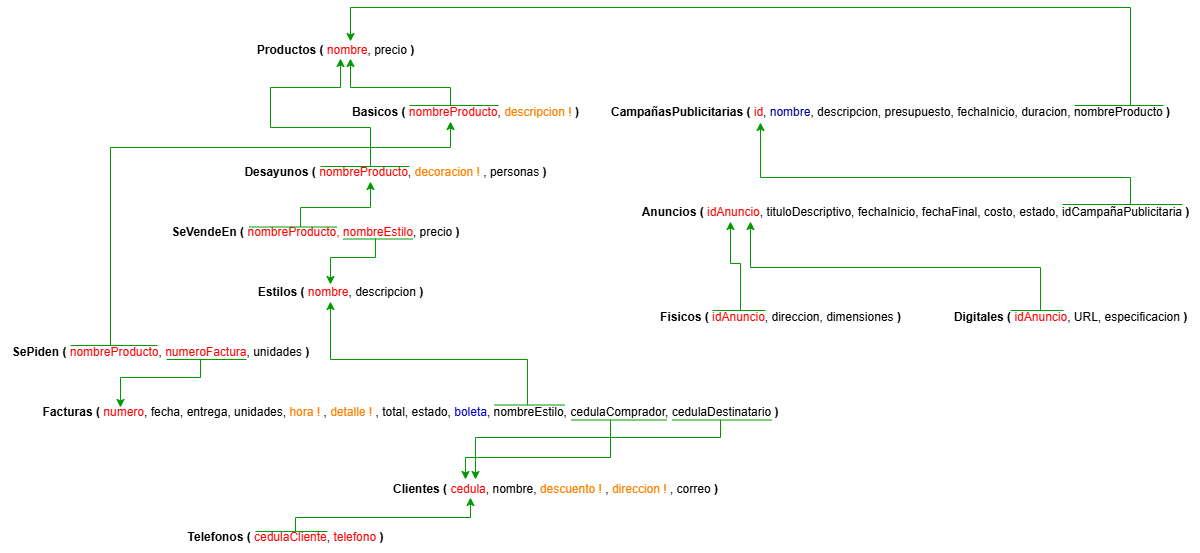

The diagram above was exported from draw.io. Its source (the exported page's mxGraphModel, read from the mxfile embedded in the PNG):
<mxGraphModel dx="2168" dy="633" grid="1" gridSize="10" guides="1" tooltips="1" connect="1" arrows="1" fold="1" page="1" pageScale="1" pageWidth="827" pageHeight="1169" math="0" shadow="0">
  <root>
    <mxCell id="WIyWlLk6GJQsqaUBKTNV-0" />
    <mxCell id="WIyWlLk6GJQsqaUBKTNV-1" parent="WIyWlLk6GJQsqaUBKTNV-0" />
    <mxCell id="n4QwgcbOx7JMyAhCJ8jS-0" value="&lt;b&gt;Productos ( &lt;/b&gt;&lt;font style=&quot;color: rgb(255, 0, 0);&quot;&gt;nombre&lt;/font&gt;, precio&amp;nbsp;&lt;b&gt;)&lt;/b&gt;" style="text;html=1;align=center;verticalAlign=middle;resizable=0;points=[];autosize=1;strokeColor=none;fillColor=none;" parent="WIyWlLk6GJQsqaUBKTNV-1" vertex="1">
      <mxGeometry x="155" y="288" width="180" height="30" as="geometry" />
    </mxCell>
    <mxCell id="zvKy5yBs6nUjcN8mKSoc-5" value="" style="edgeStyle=orthogonalEdgeStyle;rounded=0;orthogonalLoop=1;jettySize=auto;html=1;strokeColor=#009900;" edge="1" parent="WIyWlLk6GJQsqaUBKTNV-1">
      <mxGeometry relative="1" as="geometry">
        <mxPoint x="280" y="419" as="sourcePoint" />
        <mxPoint x="250" y="311" as="targetPoint" />
        <Array as="points">
          <mxPoint x="280" y="380" />
          <mxPoint x="180" y="380" />
          <mxPoint x="180" y="340" />
          <mxPoint x="250" y="340" />
        </Array>
      </mxGeometry>
    </mxCell>
    <mxCell id="n4QwgcbOx7JMyAhCJ8jS-1" value="&lt;b&gt;Desayunos (&lt;/b&gt;&amp;nbsp;&lt;font style=&quot;color: rgb(255, 0, 0);&quot;&gt;nombreProducto&lt;/font&gt;, &lt;font style=&quot;color: rgb(255, 128, 0);&quot;&gt;decoracion !&lt;/font&gt; , personas&amp;nbsp;&lt;b&gt;)&lt;/b&gt;" style="text;html=1;align=center;verticalAlign=middle;resizable=0;points=[];autosize=1;strokeColor=none;fillColor=none;" parent="WIyWlLk6GJQsqaUBKTNV-1" vertex="1">
      <mxGeometry x="140" y="410" width="330" height="30" as="geometry" />
    </mxCell>
    <mxCell id="zvKy5yBs6nUjcN8mKSoc-3" value="" style="edgeStyle=orthogonalEdgeStyle;rounded=0;orthogonalLoop=1;jettySize=auto;html=1;strokeColor=#009900;" edge="1" parent="WIyWlLk6GJQsqaUBKTNV-1">
      <mxGeometry relative="1" as="geometry">
        <mxPoint x="360" y="358" as="sourcePoint" />
        <mxPoint x="260" y="311" as="targetPoint" />
        <Array as="points">
          <mxPoint x="360" y="340" />
          <mxPoint x="260" y="340" />
        </Array>
      </mxGeometry>
    </mxCell>
    <mxCell id="n4QwgcbOx7JMyAhCJ8jS-2" value="&lt;b&gt;Basicos ( &lt;/b&gt;&lt;font style=&quot;color: rgb(255, 0, 0);&quot;&gt;nombreProducto&lt;/font&gt;, &lt;font style=&quot;color: rgb(255, 128, 0);&quot;&gt;descripcion !&lt;/font&gt;&amp;nbsp;&lt;b&gt;)&lt;/b&gt;" style="text;html=1;align=center;verticalAlign=middle;resizable=0;points=[];autosize=1;strokeColor=none;fillColor=none;" parent="WIyWlLk6GJQsqaUBKTNV-1" vertex="1">
      <mxGeometry x="250" y="350" width="250" height="30" as="geometry" />
    </mxCell>
    <mxCell id="n4QwgcbOx7JMyAhCJ8jS-3" value="&lt;b&gt;Estilos ( &lt;/b&gt;&lt;font style=&quot;color: rgb(255, 0, 0);&quot;&gt;nombre&lt;/font&gt;, descripcion&amp;nbsp;&lt;b&gt;)&lt;/b&gt;" style="text;html=1;align=center;verticalAlign=middle;resizable=0;points=[];autosize=1;strokeColor=none;fillColor=none;" parent="WIyWlLk6GJQsqaUBKTNV-1" vertex="1">
      <mxGeometry x="155" y="530" width="190" height="30" as="geometry" />
    </mxCell>
    <mxCell id="zvKy5yBs6nUjcN8mKSoc-11" style="edgeStyle=orthogonalEdgeStyle;rounded=0;orthogonalLoop=1;jettySize=auto;html=1;strokeColor=#009900;" edge="1" parent="WIyWlLk6GJQsqaUBKTNV-1">
      <mxGeometry relative="1" as="geometry">
        <mxPoint x="240" y="554" as="targetPoint" />
        <mxPoint x="437" y="657.5" as="sourcePoint" />
        <Array as="points">
          <mxPoint x="437" y="612" />
          <mxPoint x="240" y="612" />
          <mxPoint x="240" y="570" />
        </Array>
      </mxGeometry>
    </mxCell>
    <mxCell id="zvKy5yBs6nUjcN8mKSoc-15" value="" style="edgeStyle=orthogonalEdgeStyle;rounded=0;orthogonalLoop=1;jettySize=auto;html=1;strokeColor=#009900;" edge="1" parent="WIyWlLk6GJQsqaUBKTNV-1">
      <mxGeometry relative="1" as="geometry">
        <mxPoint x="520" y="672.5" as="sourcePoint" />
        <mxPoint x="375" y="732" as="targetPoint" />
        <Array as="points">
          <mxPoint x="520" y="710" />
          <mxPoint x="375" y="710" />
        </Array>
      </mxGeometry>
    </mxCell>
    <mxCell id="zvKy5yBs6nUjcN8mKSoc-16" style="edgeStyle=orthogonalEdgeStyle;rounded=0;orthogonalLoop=1;jettySize=auto;html=1;strokeColor=#009900;" edge="1" parent="WIyWlLk6GJQsqaUBKTNV-1">
      <mxGeometry relative="1" as="geometry">
        <mxPoint x="385.0000000000002" y="732" as="targetPoint" />
        <mxPoint x="630" y="672.5" as="sourcePoint" />
        <Array as="points">
          <mxPoint x="630" y="690" />
          <mxPoint x="385" y="690" />
        </Array>
      </mxGeometry>
    </mxCell>
    <mxCell id="n4QwgcbOx7JMyAhCJ8jS-4" value="&lt;b&gt;Facturas ( &lt;/b&gt;&lt;font style=&quot;color: rgb(255, 0, 0);&quot;&gt;numero&lt;/font&gt;, fecha, entrega, unidades, &lt;font style=&quot;color: rgb(255, 128, 0);&quot;&gt;hora !&lt;/font&gt; , &lt;font style=&quot;color: rgb(255, 128, 0);&quot;&gt;detalle !&lt;/font&gt; , total, estado, &lt;font style=&quot;color: rgb(0, 0, 204);&quot;&gt;boleta&lt;/font&gt;, nombreEstilo, cedulaComprador, cedulaDestinatario&amp;nbsp;&lt;b&gt;)&lt;/b&gt;" style="text;html=1;align=center;verticalAlign=middle;resizable=0;points=[];autosize=1;strokeColor=none;fillColor=none;" parent="WIyWlLk6GJQsqaUBKTNV-1" vertex="1">
      <mxGeometry x="-60" y="649.5" width="760" height="30" as="geometry" />
    </mxCell>
    <mxCell id="n4QwgcbOx7JMyAhCJ8jS-5" value="&lt;b&gt;Clientes ( &lt;/b&gt;&lt;font style=&quot;color: rgb(255, 0, 0);&quot;&gt;cedula&lt;/font&gt;, nombre, &lt;font style=&quot;color: rgb(255, 128, 0);&quot;&gt;descuento !&lt;/font&gt; , &lt;font style=&quot;color: rgb(255, 128, 0);&quot;&gt;direccion !&lt;/font&gt;&amp;nbsp;, correo&amp;nbsp;&lt;b&gt;)&lt;/b&gt;" style="text;html=1;align=center;verticalAlign=middle;resizable=0;points=[];autosize=1;strokeColor=none;fillColor=none;" parent="WIyWlLk6GJQsqaUBKTNV-1" vertex="1">
      <mxGeometry x="290" y="727" width="350" height="30" as="geometry" />
    </mxCell>
    <mxCell id="zvKy5yBs6nUjcN8mKSoc-8" value="" style="edgeStyle=orthogonalEdgeStyle;rounded=0;orthogonalLoop=1;jettySize=auto;html=1;strokeColor=#009900;" edge="1" parent="WIyWlLk6GJQsqaUBKTNV-1">
      <mxGeometry relative="1" as="geometry">
        <mxPoint x="210" y="479.5" as="sourcePoint" />
        <mxPoint x="280" y="434" as="targetPoint" />
        <Array as="points">
          <mxPoint x="210" y="460" />
          <mxPoint x="280" y="460" />
        </Array>
      </mxGeometry>
    </mxCell>
    <mxCell id="zvKy5yBs6nUjcN8mKSoc-9" style="edgeStyle=orthogonalEdgeStyle;rounded=0;orthogonalLoop=1;jettySize=auto;html=1;strokeColor=#009900;" edge="1" parent="WIyWlLk6GJQsqaUBKTNV-1">
      <mxGeometry relative="1" as="geometry">
        <mxPoint x="240" y="537" as="targetPoint" />
        <mxPoint x="285" y="491" as="sourcePoint" />
        <Array as="points">
          <mxPoint x="285" y="510" />
          <mxPoint x="240" y="510" />
        </Array>
      </mxGeometry>
    </mxCell>
    <mxCell id="zvKy5yBs6nUjcN8mKSoc-0" value="&lt;b&gt;SeVendeEn (&lt;/b&gt;&amp;nbsp;&lt;font style=&quot;color: rgb(255, 0, 0);&quot;&gt;nombreProducto, nombreEstilo&lt;/font&gt;, precio&amp;nbsp;&lt;b&gt;)&lt;/b&gt;" style="text;html=1;align=center;verticalAlign=middle;resizable=0;points=[];autosize=1;strokeColor=none;fillColor=none;" vertex="1" parent="WIyWlLk6GJQsqaUBKTNV-1">
      <mxGeometry x="70" y="470" width="310" height="30" as="geometry" />
    </mxCell>
    <mxCell id="zvKy5yBs6nUjcN8mKSoc-1" value="" style="endArrow=none;html=1;rounded=0;strokeColor=#009900;" edge="1" parent="WIyWlLk6GJQsqaUBKTNV-1">
      <mxGeometry width="50" height="50" relative="1" as="geometry">
        <mxPoint x="319" y="358" as="sourcePoint" />
        <mxPoint x="408" y="358" as="targetPoint" />
      </mxGeometry>
    </mxCell>
    <mxCell id="zvKy5yBs6nUjcN8mKSoc-4" value="" style="endArrow=none;html=1;rounded=0;strokeColor=#009900;" edge="1" parent="WIyWlLk6GJQsqaUBKTNV-1">
      <mxGeometry width="50" height="50" relative="1" as="geometry">
        <mxPoint x="230" y="419" as="sourcePoint" />
        <mxPoint x="319" y="419" as="targetPoint" />
      </mxGeometry>
    </mxCell>
    <mxCell id="zvKy5yBs6nUjcN8mKSoc-6" value="" style="endArrow=none;html=1;rounded=0;strokeColor=#009900;" edge="1" parent="WIyWlLk6GJQsqaUBKTNV-1">
      <mxGeometry width="50" height="50" relative="1" as="geometry">
        <mxPoint x="159" y="479.5" as="sourcePoint" />
        <mxPoint x="246" y="479.5" as="targetPoint" />
      </mxGeometry>
    </mxCell>
    <mxCell id="zvKy5yBs6nUjcN8mKSoc-7" value="" style="endArrow=none;html=1;rounded=0;strokeColor=#009900;" edge="1" parent="WIyWlLk6GJQsqaUBKTNV-1">
      <mxGeometry width="50" height="50" relative="1" as="geometry">
        <mxPoint x="253" y="491.5" as="sourcePoint" />
        <mxPoint x="322" y="491.5" as="targetPoint" />
      </mxGeometry>
    </mxCell>
    <mxCell id="zvKy5yBs6nUjcN8mKSoc-10" value="" style="endArrow=none;html=1;rounded=0;strokeColor=#009900;" edge="1" parent="WIyWlLk6GJQsqaUBKTNV-1">
      <mxGeometry width="50" height="50" relative="1" as="geometry">
        <mxPoint x="404" y="657.5" as="sourcePoint" />
        <mxPoint x="474" y="657.5" as="targetPoint" />
      </mxGeometry>
    </mxCell>
    <mxCell id="zvKy5yBs6nUjcN8mKSoc-18" style="edgeStyle=orthogonalEdgeStyle;rounded=0;orthogonalLoop=1;jettySize=auto;html=1;strokeColor=#009900;" edge="1" parent="WIyWlLk6GJQsqaUBKTNV-1">
      <mxGeometry relative="1" as="geometry">
        <mxPoint x="380" y="750" as="targetPoint" />
        <mxPoint x="204.99" y="784" as="sourcePoint" />
        <Array as="points">
          <mxPoint x="205" y="770" />
          <mxPoint x="380" y="770" />
        </Array>
      </mxGeometry>
    </mxCell>
    <mxCell id="zvKy5yBs6nUjcN8mKSoc-12" value="&lt;b&gt;Telefonos (&lt;/b&gt;&amp;nbsp;&lt;font style=&quot;color: rgb(255, 0, 0);&quot;&gt;cedulaCliente&lt;/font&gt;,&lt;font style=&quot;color: rgb(255, 0, 0);&quot;&gt; telefono&lt;/font&gt;&amp;nbsp;&lt;b&gt;)&lt;/b&gt;" style="text;html=1;align=center;verticalAlign=middle;resizable=0;points=[];autosize=1;strokeColor=none;fillColor=none;" vertex="1" parent="WIyWlLk6GJQsqaUBKTNV-1">
      <mxGeometry x="84.99" y="775" width="220" height="30" as="geometry" />
    </mxCell>
    <mxCell id="zvKy5yBs6nUjcN8mKSoc-13" value="" style="endArrow=none;html=1;rounded=0;strokeColor=#009900;" edge="1" parent="WIyWlLk6GJQsqaUBKTNV-1">
      <mxGeometry width="50" height="50" relative="1" as="geometry">
        <mxPoint x="481" y="672.5" as="sourcePoint" />
        <mxPoint x="576" y="672.5" as="targetPoint" />
      </mxGeometry>
    </mxCell>
    <mxCell id="zvKy5yBs6nUjcN8mKSoc-14" value="" style="endArrow=none;html=1;rounded=0;strokeColor=#009900;" edge="1" parent="WIyWlLk6GJQsqaUBKTNV-1">
      <mxGeometry width="50" height="50" relative="1" as="geometry">
        <mxPoint x="582" y="672.5" as="sourcePoint" />
        <mxPoint x="681" y="672.5" as="targetPoint" />
      </mxGeometry>
    </mxCell>
    <mxCell id="zvKy5yBs6nUjcN8mKSoc-19" value="" style="endArrow=none;html=1;rounded=0;strokeColor=#009900;" edge="1" parent="WIyWlLk6GJQsqaUBKTNV-1">
      <mxGeometry width="50" height="50" relative="1" as="geometry">
        <mxPoint x="164.99" y="784" as="sourcePoint" />
        <mxPoint x="236.99" y="784" as="targetPoint" />
      </mxGeometry>
    </mxCell>
    <mxCell id="zvKy5yBs6nUjcN8mKSoc-22" style="edgeStyle=orthogonalEdgeStyle;rounded=0;orthogonalLoop=1;jettySize=auto;html=1;strokeColor=#009900;" edge="1" parent="WIyWlLk6GJQsqaUBKTNV-1">
      <mxGeometry relative="1" as="geometry">
        <mxPoint x="30" y="660" as="targetPoint" />
        <mxPoint x="110" y="612" as="sourcePoint" />
        <Array as="points">
          <mxPoint x="110" y="630" />
          <mxPoint x="30" y="630" />
        </Array>
      </mxGeometry>
    </mxCell>
    <mxCell id="zvKy5yBs6nUjcN8mKSoc-25" style="edgeStyle=orthogonalEdgeStyle;rounded=0;orthogonalLoop=1;jettySize=auto;html=1;strokeColor=#009900;" edge="1" parent="WIyWlLk6GJQsqaUBKTNV-1">
      <mxGeometry relative="1" as="geometry">
        <mxPoint x="360" y="374" as="targetPoint" />
        <mxPoint x="20" y="598" as="sourcePoint" />
        <Array as="points">
          <mxPoint x="20" y="400" />
          <mxPoint x="360" y="400" />
        </Array>
      </mxGeometry>
    </mxCell>
    <mxCell id="zvKy5yBs6nUjcN8mKSoc-20" value="&lt;b&gt;SePiden ( &lt;/b&gt;&lt;font style=&quot;color: rgb(255, 0, 0);&quot;&gt;nombreProducto&lt;/font&gt;,&lt;font style=&quot;color: rgb(255, 0, 0);&quot;&gt; numeroFactura&lt;/font&gt;, unidades&lt;b&gt;&amp;nbsp;)&lt;/b&gt;" style="text;html=1;align=center;verticalAlign=middle;resizable=0;points=[];autosize=1;strokeColor=none;fillColor=none;" vertex="1" parent="WIyWlLk6GJQsqaUBKTNV-1">
      <mxGeometry x="-90" y="590" width="320" height="30" as="geometry" />
    </mxCell>
    <mxCell id="zvKy5yBs6nUjcN8mKSoc-23" value="" style="endArrow=none;html=1;rounded=0;strokeColor=#009900;" edge="1" parent="WIyWlLk6GJQsqaUBKTNV-1">
      <mxGeometry width="50" height="50" relative="1" as="geometry">
        <mxPoint x="76" y="612" as="sourcePoint" />
        <mxPoint x="156" y="612" as="targetPoint" />
      </mxGeometry>
    </mxCell>
    <mxCell id="zvKy5yBs6nUjcN8mKSoc-24" value="" style="endArrow=none;html=1;rounded=0;strokeColor=#009900;" edge="1" parent="WIyWlLk6GJQsqaUBKTNV-1">
      <mxGeometry width="50" height="50" relative="1" as="geometry">
        <mxPoint x="-20" y="598" as="sourcePoint" />
        <mxPoint x="67" y="598" as="targetPoint" />
      </mxGeometry>
    </mxCell>
    <mxCell id="zvKy5yBs6nUjcN8mKSoc-28" style="edgeStyle=orthogonalEdgeStyle;rounded=0;orthogonalLoop=1;jettySize=auto;html=1;strokeColor=#009900;" edge="1" parent="WIyWlLk6GJQsqaUBKTNV-1">
      <mxGeometry relative="1" as="geometry">
        <mxPoint x="260" y="294" as="targetPoint" />
        <mxPoint x="1040" y="358" as="sourcePoint" />
        <Array as="points">
          <mxPoint x="1040" y="260" />
          <mxPoint x="260" y="260" />
        </Array>
      </mxGeometry>
    </mxCell>
    <mxCell id="zvKy5yBs6nUjcN8mKSoc-26" value="&lt;b&gt;CampañasPublicitarias (&lt;font style=&quot;color: rgb(255, 0, 0);&quot;&gt; &lt;/font&gt;&lt;/b&gt;&lt;font style=&quot;color: rgb(255, 0, 0);&quot;&gt;id&lt;/font&gt;, &lt;font style=&quot;color: rgb(0, 0, 153);&quot;&gt;nombre&lt;/font&gt;, descripcion, presupuesto, fechaInicio, duracion, nombreProducto&lt;b&gt;&amp;nbsp;)&lt;/b&gt;" style="text;html=1;align=center;verticalAlign=middle;resizable=0;points=[];autosize=1;strokeColor=none;fillColor=none;" vertex="1" parent="WIyWlLk6GJQsqaUBKTNV-1">
      <mxGeometry x="510" y="350" width="580" height="30" as="geometry" />
    </mxCell>
    <mxCell id="zvKy5yBs6nUjcN8mKSoc-27" value="" style="endArrow=none;html=1;rounded=0;strokeColor=#009900;" edge="1" parent="WIyWlLk6GJQsqaUBKTNV-1">
      <mxGeometry width="50" height="50" relative="1" as="geometry">
        <mxPoint x="984" y="358" as="sourcePoint" />
        <mxPoint x="1073" y="358" as="targetPoint" />
      </mxGeometry>
    </mxCell>
    <mxCell id="zvKy5yBs6nUjcN8mKSoc-31" style="edgeStyle=orthogonalEdgeStyle;rounded=0;orthogonalLoop=1;jettySize=auto;html=1;strokeColor=#009900;" edge="1" parent="WIyWlLk6GJQsqaUBKTNV-1">
      <mxGeometry relative="1" as="geometry">
        <mxPoint x="670" y="375" as="targetPoint" />
        <mxPoint x="1040" y="457" as="sourcePoint" />
        <Array as="points">
          <mxPoint x="1040" y="430" />
          <mxPoint x="670" y="430" />
        </Array>
      </mxGeometry>
    </mxCell>
    <mxCell id="zvKy5yBs6nUjcN8mKSoc-29" value="&lt;b&gt;Anuncios (&lt;font style=&quot;color: rgb(255, 0, 0);&quot;&gt; &lt;/font&gt;&lt;/b&gt;&lt;font style=&quot;color: rgb(255, 0, 0);&quot;&gt;idAnuncio&lt;/font&gt;, tituloDescriptivo, fechaInicio, fechaFinal, costo, estado, idCampañaPublicitaria&lt;b&gt;&amp;nbsp;)&lt;/b&gt;" style="text;html=1;align=center;verticalAlign=middle;resizable=0;points=[];autosize=1;strokeColor=none;fillColor=none;" vertex="1" parent="WIyWlLk6GJQsqaUBKTNV-1">
      <mxGeometry x="540" y="450" width="570" height="30" as="geometry" />
    </mxCell>
    <mxCell id="zvKy5yBs6nUjcN8mKSoc-30" value="" style="endArrow=none;html=1;rounded=0;strokeColor=#009900;" edge="1" parent="WIyWlLk6GJQsqaUBKTNV-1">
      <mxGeometry width="50" height="50" relative="1" as="geometry">
        <mxPoint x="972" y="457" as="sourcePoint" />
        <mxPoint x="1092" y="457" as="targetPoint" />
      </mxGeometry>
    </mxCell>
    <mxCell id="zvKy5yBs6nUjcN8mKSoc-36" style="edgeStyle=orthogonalEdgeStyle;rounded=0;orthogonalLoop=1;jettySize=auto;html=1;strokeColor=#009900;" edge="1" parent="WIyWlLk6GJQsqaUBKTNV-1">
      <mxGeometry relative="1" as="geometry">
        <mxPoint x="640" y="474" as="targetPoint" />
        <mxPoint x="650" y="563" as="sourcePoint" />
        <Array as="points">
          <mxPoint x="650" y="516" />
          <mxPoint x="640" y="516" />
        </Array>
      </mxGeometry>
    </mxCell>
    <mxCell id="zvKy5yBs6nUjcN8mKSoc-32" value="&lt;b&gt;Fisicos ( &lt;/b&gt;&lt;font style=&quot;color: rgb(255, 0, 0);&quot;&gt;idAnuncio&lt;/font&gt;, direccion, dimensiones&lt;b&gt;&amp;nbsp;)&lt;/b&gt;" style="text;html=1;align=center;verticalAlign=middle;resizable=0;points=[];autosize=1;strokeColor=none;fillColor=none;" vertex="1" parent="WIyWlLk6GJQsqaUBKTNV-1">
      <mxGeometry x="560" y="555" width="260" height="30" as="geometry" />
    </mxCell>
    <mxCell id="zvKy5yBs6nUjcN8mKSoc-37" style="edgeStyle=orthogonalEdgeStyle;rounded=0;orthogonalLoop=1;jettySize=auto;html=1;strokeColor=#009900;" edge="1" parent="WIyWlLk6GJQsqaUBKTNV-1">
      <mxGeometry relative="1" as="geometry">
        <mxPoint x="660" y="474" as="targetPoint" />
        <mxPoint x="950" y="563" as="sourcePoint" />
        <Array as="points">
          <mxPoint x="950" y="520" />
          <mxPoint x="660" y="520" />
        </Array>
      </mxGeometry>
    </mxCell>
    <mxCell id="zvKy5yBs6nUjcN8mKSoc-33" value="&lt;b&gt;Digitales ( &lt;/b&gt;&lt;font style=&quot;color: rgb(255, 0, 0);&quot;&gt;idAnuncio&lt;/font&gt;, URL, especificacion&lt;b&gt;&amp;nbsp;)&lt;/b&gt;" style="text;html=1;align=center;verticalAlign=middle;resizable=0;points=[];autosize=1;strokeColor=none;fillColor=none;" vertex="1" parent="WIyWlLk6GJQsqaUBKTNV-1">
      <mxGeometry x="850" y="554.5" width="260" height="30" as="geometry" />
    </mxCell>
    <mxCell id="zvKy5yBs6nUjcN8mKSoc-34" value="" style="endArrow=none;html=1;rounded=0;strokeColor=#009900;" edge="1" parent="WIyWlLk6GJQsqaUBKTNV-1">
      <mxGeometry width="50" height="50" relative="1" as="geometry">
        <mxPoint x="622" y="563" as="sourcePoint" />
        <mxPoint x="675" y="563" as="targetPoint" />
      </mxGeometry>
    </mxCell>
    <mxCell id="zvKy5yBs6nUjcN8mKSoc-35" value="" style="endArrow=none;html=1;rounded=0;strokeColor=#009900;" edge="1" parent="WIyWlLk6GJQsqaUBKTNV-1">
      <mxGeometry width="50" height="50" relative="1" as="geometry">
        <mxPoint x="920" y="563" as="sourcePoint" />
        <mxPoint x="973" y="563" as="targetPoint" />
      </mxGeometry>
    </mxCell>
  </root>
</mxGraphModel>